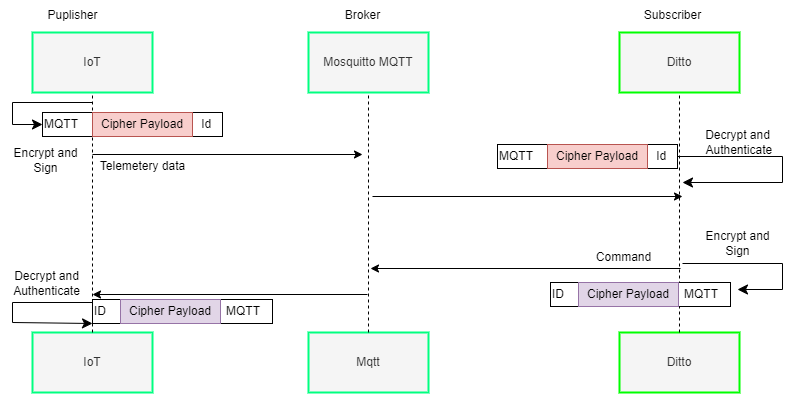

The diagram above was exported from draw.io. Its source (the exported page's mxGraphModel, read from the mxfile embedded in the PNG):
<mxGraphModel dx="1050" dy="541" grid="1" gridSize="10" guides="1" tooltips="1" connect="1" arrows="1" fold="1" page="1" pageScale="1" pageWidth="850" pageHeight="1100" math="0" shadow="0">
  <root>
    <mxCell id="0" />
    <mxCell id="1" parent="0" />
    <mxCell id="wgtjmAcpbuGgwNsFeZhN-1" value="IoT" style="rounded=0;whiteSpace=wrap;html=1;fillColor=#f5f5f5;strokeColor=#00FF80;strokeWidth=2;fontColor=#333333;" vertex="1" parent="1">
      <mxGeometry x="60" y="260" width="120" height="60" as="geometry" />
    </mxCell>
    <mxCell id="wgtjmAcpbuGgwNsFeZhN-2" value="Mosquitto MQTT" style="rounded=0;whiteSpace=wrap;html=1;fillColor=#f5f5f5;fontColor=#333333;strokeColor=#00FF80;strokeWidth=2;" vertex="1" parent="1">
      <mxGeometry x="336" y="260" width="120" height="60" as="geometry" />
    </mxCell>
    <mxCell id="wgtjmAcpbuGgwNsFeZhN-3" value="Ditto" style="rounded=0;whiteSpace=wrap;html=1;fillColor=#f5f5f5;fontColor=#333333;strokeColor=#00FF00;strokeWidth=2;" vertex="1" parent="1">
      <mxGeometry x="647" y="260" width="120" height="60" as="geometry" />
    </mxCell>
    <mxCell id="wgtjmAcpbuGgwNsFeZhN-7" value="Puplisher" style="text;html=1;align=center;verticalAlign=middle;resizable=0;points=[];autosize=1;strokeColor=none;fillColor=none;" vertex="1" parent="1">
      <mxGeometry x="65" y="228" width="70" height="30" as="geometry" />
    </mxCell>
    <mxCell id="wgtjmAcpbuGgwNsFeZhN-8" value="Broker" style="text;html=1;align=center;verticalAlign=middle;resizable=0;points=[];autosize=1;strokeColor=none;fillColor=none;" vertex="1" parent="1">
      <mxGeometry x="360" y="228" width="60" height="30" as="geometry" />
    </mxCell>
    <mxCell id="wgtjmAcpbuGgwNsFeZhN-9" value="Subscriber" style="text;html=1;align=center;verticalAlign=middle;resizable=0;points=[];autosize=1;strokeColor=none;fillColor=none;" vertex="1" parent="1">
      <mxGeometry x="660" y="228" width="80" height="30" as="geometry" />
    </mxCell>
    <mxCell id="wgtjmAcpbuGgwNsFeZhN-10" value="IoT" style="rounded=0;whiteSpace=wrap;html=1;fillColor=#f5f5f5;strokeColor=#00FF80;strokeWidth=2;fontColor=#333333;" vertex="1" parent="1">
      <mxGeometry x="60" y="560" width="120" height="60" as="geometry" />
    </mxCell>
    <mxCell id="wgtjmAcpbuGgwNsFeZhN-11" value="Mqtt" style="rounded=0;whiteSpace=wrap;html=1;fillColor=#f5f5f5;fontColor=#333333;strokeColor=#00FF80;strokeWidth=2;" vertex="1" parent="1">
      <mxGeometry x="336" y="560" width="120" height="60" as="geometry" />
    </mxCell>
    <mxCell id="wgtjmAcpbuGgwNsFeZhN-12" value="Ditto" style="rounded=0;whiteSpace=wrap;html=1;fillColor=#f5f5f5;fontColor=#333333;strokeColor=#00FF00;strokeWidth=2;" vertex="1" parent="1">
      <mxGeometry x="647" y="560" width="120" height="60" as="geometry" />
    </mxCell>
    <mxCell id="wgtjmAcpbuGgwNsFeZhN-13" value="" style="endArrow=none;dashed=1;html=1;rounded=0;entryX=0.5;entryY=1;entryDx=0;entryDy=0;" edge="1" parent="1" source="wgtjmAcpbuGgwNsFeZhN-10" target="wgtjmAcpbuGgwNsFeZhN-1">
      <mxGeometry width="50" height="50" relative="1" as="geometry">
        <mxPoint x="85" y="410" as="sourcePoint" />
        <mxPoint x="135" y="360" as="targetPoint" />
      </mxGeometry>
    </mxCell>
    <mxCell id="wgtjmAcpbuGgwNsFeZhN-15" value="" style="endArrow=none;dashed=1;html=1;rounded=0;entryX=0.5;entryY=1;entryDx=0;entryDy=0;exitX=0.5;exitY=0;exitDx=0;exitDy=0;" edge="1" parent="1" source="wgtjmAcpbuGgwNsFeZhN-11" target="wgtjmAcpbuGgwNsFeZhN-2">
      <mxGeometry width="50" height="50" relative="1" as="geometry">
        <mxPoint x="400" y="500" as="sourcePoint" />
        <mxPoint x="400" y="320" as="targetPoint" />
      </mxGeometry>
    </mxCell>
    <mxCell id="wgtjmAcpbuGgwNsFeZhN-16" value="" style="endArrow=none;dashed=1;html=1;rounded=0;entryX=0.5;entryY=1;entryDx=0;entryDy=0;exitX=0.5;exitY=0;exitDx=0;exitDy=0;" edge="1" parent="1" source="wgtjmAcpbuGgwNsFeZhN-12" target="wgtjmAcpbuGgwNsFeZhN-3">
      <mxGeometry width="50" height="50" relative="1" as="geometry">
        <mxPoint x="706.58" y="510" as="sourcePoint" />
        <mxPoint x="706.58" y="330" as="targetPoint" />
      </mxGeometry>
    </mxCell>
    <mxCell id="wgtjmAcpbuGgwNsFeZhN-17" value="" style="endArrow=classic;html=1;rounded=0;" edge="1" parent="1">
      <mxGeometry width="50" height="50" relative="1" as="geometry">
        <mxPoint x="120" y="382" as="sourcePoint" />
        <mxPoint x="390" y="382" as="targetPoint" />
      </mxGeometry>
    </mxCell>
    <mxCell id="wgtjmAcpbuGgwNsFeZhN-18" value="" style="endArrow=classic;html=1;rounded=0;" edge="1" parent="1">
      <mxGeometry width="50" height="50" relative="1" as="geometry">
        <mxPoint x="400" y="424" as="sourcePoint" />
        <mxPoint x="710" y="424" as="targetPoint" />
      </mxGeometry>
    </mxCell>
    <mxCell id="wgtjmAcpbuGgwNsFeZhN-19" value="" style="endArrow=classic;html=1;rounded=0;" edge="1" parent="1">
      <mxGeometry width="50" height="50" relative="1" as="geometry">
        <mxPoint x="708" y="496" as="sourcePoint" />
        <mxPoint x="398" y="496" as="targetPoint" />
      </mxGeometry>
    </mxCell>
    <mxCell id="wgtjmAcpbuGgwNsFeZhN-20" value="" style="endArrow=classic;html=1;rounded=0;" edge="1" parent="1">
      <mxGeometry width="50" height="50" relative="1" as="geometry">
        <mxPoint x="395" y="522" as="sourcePoint" />
        <mxPoint x="120" y="522" as="targetPoint" />
      </mxGeometry>
    </mxCell>
    <mxCell id="wgtjmAcpbuGgwNsFeZhN-30" value="MQTT&amp;nbsp; &amp;nbsp; &amp;nbsp; &amp;nbsp; &amp;nbsp; &amp;nbsp; &amp;nbsp; &amp;nbsp; &amp;nbsp; &amp;nbsp; &amp;nbsp; &amp;nbsp; &amp;nbsp; &amp;nbsp; &amp;nbsp; &amp;nbsp; &amp;nbsp; &amp;nbsp; &amp;nbsp;Id" style="rounded=0;whiteSpace=wrap;html=1;align=left;" vertex="1" parent="1">
      <mxGeometry x="70" y="340" width="180" height="24" as="geometry" />
    </mxCell>
    <mxCell id="wgtjmAcpbuGgwNsFeZhN-31" value="Cipher Payload" style="rounded=0;whiteSpace=wrap;html=1;fillColor=#f8cecc;strokeColor=#b85450;" vertex="1" parent="1">
      <mxGeometry x="120" y="340" width="100" height="24" as="geometry" />
    </mxCell>
    <mxCell id="wgtjmAcpbuGgwNsFeZhN-32" value="MQTT&amp;nbsp; &amp;nbsp; &amp;nbsp; &amp;nbsp; &amp;nbsp; &amp;nbsp; &amp;nbsp; &amp;nbsp; &amp;nbsp; &amp;nbsp; &amp;nbsp; &amp;nbsp; &amp;nbsp; &amp;nbsp; &amp;nbsp; &amp;nbsp; &amp;nbsp; &amp;nbsp; &amp;nbsp;Id" style="rounded=0;whiteSpace=wrap;html=1;align=left;" vertex="1" parent="1">
      <mxGeometry x="525" y="372" width="180" height="24" as="geometry" />
    </mxCell>
    <mxCell id="wgtjmAcpbuGgwNsFeZhN-33" value="Cipher Payload" style="rounded=0;whiteSpace=wrap;html=1;fillColor=#f8cecc;strokeColor=#b85450;" vertex="1" parent="1">
      <mxGeometry x="575" y="372" width="100" height="24" as="geometry" />
    </mxCell>
    <mxCell id="wgtjmAcpbuGgwNsFeZhN-34" value="" style="edgeStyle=segmentEdgeStyle;endArrow=classic;html=1;curved=0;rounded=0;endSize=8;startSize=8;exitX=1;exitY=0.5;exitDx=0;exitDy=0;" edge="1" parent="1" source="wgtjmAcpbuGgwNsFeZhN-32">
      <mxGeometry width="50" height="50" relative="1" as="geometry">
        <mxPoint x="710" y="379" as="sourcePoint" />
        <mxPoint x="710" y="410" as="targetPoint" />
        <Array as="points">
          <mxPoint x="810" y="384" />
          <mxPoint x="810" y="410" />
          <mxPoint x="710" y="410" />
        </Array>
      </mxGeometry>
    </mxCell>
    <mxCell id="wgtjmAcpbuGgwNsFeZhN-35" value="Decrypt and&lt;br&gt;&amp;nbsp;Authenticate" style="text;html=1;align=center;verticalAlign=middle;resizable=0;points=[];autosize=1;strokeColor=none;fillColor=none;" vertex="1" parent="1">
      <mxGeometry x="720" y="350" width="90" height="40" as="geometry" />
    </mxCell>
    <mxCell id="wgtjmAcpbuGgwNsFeZhN-36" value="" style="edgeStyle=segmentEdgeStyle;endArrow=classic;html=1;curved=0;rounded=0;endSize=8;startSize=8;entryX=0;entryY=0.5;entryDx=0;entryDy=0;" edge="1" parent="1" target="wgtjmAcpbuGgwNsFeZhN-30">
      <mxGeometry width="50" height="50" relative="1" as="geometry">
        <mxPoint x="120" y="330" as="sourcePoint" />
        <mxPoint x="120" y="390" as="targetPoint" />
        <Array as="points">
          <mxPoint x="40" y="330" />
          <mxPoint x="40" y="352" />
        </Array>
      </mxGeometry>
    </mxCell>
    <mxCell id="wgtjmAcpbuGgwNsFeZhN-38" value="Encrypt and&lt;br&gt;Sign" style="text;html=1;align=center;verticalAlign=middle;resizable=0;points=[];autosize=1;strokeColor=none;fillColor=none;" vertex="1" parent="1">
      <mxGeometry x="28" y="368" width="90" height="40" as="geometry" />
    </mxCell>
    <mxCell id="wgtjmAcpbuGgwNsFeZhN-39" value="ID&amp;nbsp; &amp;nbsp; &amp;nbsp; &amp;nbsp; &amp;nbsp; &amp;nbsp; &amp;nbsp; &amp;nbsp; &amp;nbsp; &amp;nbsp; &amp;nbsp; &amp;nbsp; &amp;nbsp; &amp;nbsp; &amp;nbsp; &amp;nbsp; &amp;nbsp; &amp;nbsp; MQTT" style="rounded=0;whiteSpace=wrap;html=1;align=left;direction=east;flipH=0;flipV=0;rotation=0;" vertex="1" parent="1">
      <mxGeometry x="578" y="510" width="180" height="24" as="geometry" />
    </mxCell>
    <mxCell id="wgtjmAcpbuGgwNsFeZhN-40" value="Cipher Payload" style="rounded=0;whiteSpace=wrap;html=1;fillColor=#e1d5e7;strokeColor=#9673a6;direction=east;flipH=0;flipV=0;rotation=0;" vertex="1" parent="1">
      <mxGeometry x="606" y="510" width="100" height="24" as="geometry" />
    </mxCell>
    <mxCell id="wgtjmAcpbuGgwNsFeZhN-42" value="ID&amp;nbsp; &amp;nbsp; &amp;nbsp; &amp;nbsp; &amp;nbsp; &amp;nbsp; &amp;nbsp; &amp;nbsp; &amp;nbsp; &amp;nbsp; &amp;nbsp; &amp;nbsp; &amp;nbsp; &amp;nbsp; &amp;nbsp; &amp;nbsp; &amp;nbsp; &amp;nbsp; MQTT" style="rounded=0;whiteSpace=wrap;html=1;align=left;direction=east;flipH=0;flipV=0;rotation=0;" vertex="1" parent="1">
      <mxGeometry x="120" y="527" width="180" height="24" as="geometry" />
    </mxCell>
    <mxCell id="wgtjmAcpbuGgwNsFeZhN-43" value="Cipher Payload" style="rounded=0;whiteSpace=wrap;html=1;fillColor=#e1d5e7;strokeColor=#9673a6;direction=east;flipH=0;flipV=0;rotation=0;" vertex="1" parent="1">
      <mxGeometry x="148" y="527" width="100" height="24" as="geometry" />
    </mxCell>
    <mxCell id="wgtjmAcpbuGgwNsFeZhN-44" value="Telemetery data" style="text;html=1;align=center;verticalAlign=middle;resizable=0;points=[];autosize=1;strokeColor=none;fillColor=none;" vertex="1" parent="1">
      <mxGeometry x="115" y="379" width="110" height="30" as="geometry" />
    </mxCell>
    <mxCell id="wgtjmAcpbuGgwNsFeZhN-45" value="Command" style="text;html=1;align=center;verticalAlign=middle;resizable=0;points=[];autosize=1;strokeColor=none;fillColor=none;" vertex="1" parent="1">
      <mxGeometry x="611" y="470" width="80" height="30" as="geometry" />
    </mxCell>
    <mxCell id="wgtjmAcpbuGgwNsFeZhN-46" value="" style="edgeStyle=segmentEdgeStyle;endArrow=classic;html=1;curved=0;rounded=0;endSize=8;startSize=8;exitX=0;exitY=0.25;exitDx=0;exitDy=0;" edge="1" parent="1" source="wgtjmAcpbuGgwNsFeZhN-42">
      <mxGeometry width="50" height="50" relative="1" as="geometry">
        <mxPoint x="120" y="491" as="sourcePoint" />
        <mxPoint x="120" y="551" as="targetPoint" />
        <Array as="points">
          <mxPoint x="120" y="530" />
          <mxPoint x="40" y="530" />
          <mxPoint x="40" y="550" />
        </Array>
      </mxGeometry>
    </mxCell>
    <mxCell id="wgtjmAcpbuGgwNsFeZhN-47" value="Decrypt and&lt;br&gt;Authenticate" style="text;html=1;align=center;verticalAlign=middle;resizable=0;points=[];autosize=1;strokeColor=none;fillColor=none;" vertex="1" parent="1">
      <mxGeometry x="29" y="491" width="90" height="40" as="geometry" />
    </mxCell>
    <mxCell id="wgtjmAcpbuGgwNsFeZhN-48" value="" style="edgeStyle=segmentEdgeStyle;endArrow=classic;html=1;curved=0;rounded=0;endSize=8;startSize=8;" edge="1" parent="1">
      <mxGeometry width="50" height="50" relative="1" as="geometry">
        <mxPoint x="710" y="491" as="sourcePoint" />
        <mxPoint x="765" y="517" as="targetPoint" />
        <Array as="points">
          <mxPoint x="810" y="491" />
          <mxPoint x="810" y="517" />
        </Array>
      </mxGeometry>
    </mxCell>
    <mxCell id="wgtjmAcpbuGgwNsFeZhN-49" value="Encrypt and&lt;br&gt;Sign" style="text;html=1;align=center;verticalAlign=middle;resizable=0;points=[];autosize=1;strokeColor=none;fillColor=none;" vertex="1" parent="1">
      <mxGeometry x="720" y="451" width="90" height="40" as="geometry" />
    </mxCell>
  </root>
</mxGraphModel>